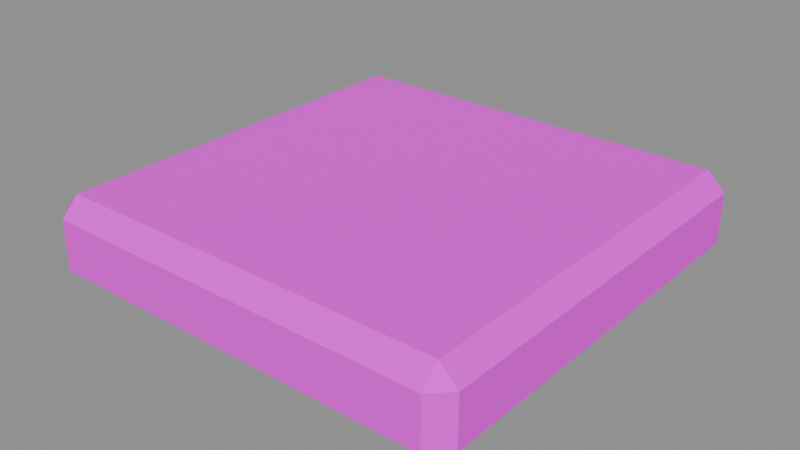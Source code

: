 # Source: paving.blend  (saved by Blender 5.2.45; exported with 4.5.12 LTS)
import bpy
from mathutils import Matrix  # noqa: F401  (used for matrix-valued properties, if any)

bpy.ops.wm.read_factory_settings(use_empty=True)
scene = bpy.context.scene
scene.name = 'Component_paving'

# ---- collections
col_sea_scene_tfh_paving = bpy.data.collections.new('SEA-SCENE-TFH-PAVING'); scene.collection.children.link(col_sea_scene_tfh_paving)

# ---- images (referenced by path relative to the original .blend; pixels are not part of the script)
import os
ASSET_DIR = os.environ.get("B2B_ASSET_DIR", "")  # directory of the original .blend (textures are referenced by path, not embedded)
HERE = os.path.dirname(os.path.abspath(__file__))  # packed textures are extracted next to this script under _unpacked/

def load_image(name, relpath, width, height, colorspace="sRGB"):
    """Load a texture the original file referenced (path relative to the .blend, or extracted next to this script)."""
    p = next((c for c in (os.path.join(HERE, relpath), os.path.join(ASSET_DIR, relpath)) if relpath and os.path.exists(c)), "")
    if p:
        img = bpy.data.images.load(p, check_existing=True)
        img.name = name
    else:  # same state as the original file: an image datablock whose file is absent (Cycles renders it pink)
        img = bpy.data.images.new(name, width, height)
        img.source = "FILE"
        img.filepath = "//" + (relpath or name)
    img.colorspace_settings.name = colorspace
    return img
img_sea______8x8 = load_image('SEA_公共色板_8x8', 'sea_cozy_8x8_512.png', 1024, 1024, 'sRGB')

# ---- materials (node trees are filled in below, after node groups)
mat_sea_matte = bpy.data.materials.new('SEA_Matte')

# ---- material node trees
mat_sea_matte.use_nodes = True; mat_sea_matte.node_tree.nodes.clear()
_N = mat_sea_matte.node_tree.nodes; _L = mat_sea_matte.node_tree.links
n0 = _N.new('ShaderNodeBsdfPrincipled'); n0.name = 'Principled BSDF'; n0.location = (0, 0)
n0.inputs[2].default_value = 0.85
n0.inputs[10].default_value = 0.005
n1 = _N.new('ShaderNodeTexImage'); n1.name = 'Image Texture'; n1.location = (0, 0)
n1.image = img_sea______8x8
n1.interpolation = 'Closest'
n1.extension = 'EXTEND'
n2 = _N.new('ShaderNodeUVMap'); n2.name = 'UV Map'; n2.location = (0, 0)
n2.width = 160
n2.uv_map = 'PaletteUV'
n3 = _N.new('ShaderNodeOutputMaterial'); n3.name = 'Material Output'; n3.location = (0, 0)
_L.new(n2.outputs[0], n1.inputs[0])
_L.new(n1.outputs[0], n0.inputs[0])
_L.new(n0.outputs[0], n3.inputs[0])
n3.is_active_output = True

# ---- meshes
me_paving_body_mesh = bpy.data.meshes.new('paving_body_mesh')
me_paving_body_mesh.from_pydata([(-0.275, -0.275, 0.0), (-0.275, -0.3, 0.025), (-0.3, -0.275, 0.025), (-0.275, -0.3, 0.095), (-0.275, -0.275, 0.12), (-0.3, -0.275, 0.095), (-0.275, 0.275, 0.0), (-0.3, 0.275, 0.025), (-0.275, 0.3, 0.025), (-0.275, 0.275, 0.12), (-0.275, 0.3, 0.095), (-0.3, 0.275, 0.095), (0.275, -0.275, 0.0), (0.3, -0.275, 0.025), (0.275, -0.3, 0.025), (0.275, -0.275, 0.12), (0.275, -0.3, 0.095), (0.3, -0.275, 0.095), (0.275, 0.275, 0.0), (0.275, 0.3, 0.025), (0.3, 0.275, 0.025), (0.275, 0.275, 0.12), (0.3, 0.275, 0.095), (0.275, 0.3, 0.095)], [], [(0, 1, 2), (3, 4, 5), (6, 7, 8), (9, 10, 11), (12, 13, 14), (15, 16, 17), (18, 19, 20), (21, 22, 23), (6, 0, 2, 7), (1, 3, 5, 2), (4, 9, 11, 5), (10, 8, 7, 11), (18, 6, 8, 19), (9, 21, 23, 10), (22, 20, 19, 23), (12, 18, 20, 13), (21, 15, 17, 22), (16, 14, 13, 17), (0, 12, 14, 1), (15, 4, 3, 16), (6, 18, 12, 0), (2, 5, 11, 7), (14, 16, 3, 1), (21, 9, 4, 15), (8, 10, 23, 19), (20, 22, 17, 13)])
_uv = me_paving_body_mesh.uv_layers.new(name='PaletteUV')
_uv.uv.foreach_set('vector', [0.2095, 0.8125, 0.1765, 0.8316, 0.1765, 0.7934, 0.2095, 0.8125, 0.1765, 0.8316, 0.1765, 0.7934, 0.2095, 0.8125, 0.1765, 0.8316, 0.1765, 0.7934, 0.2095, 0.8125, 0.1765, 0.8316, 0.1765, 0.7934, 0.2095, 0.8125, 0.1765, 0.8316, 0.1765, 0.7934, 0.2095, 0.8125, 0.1765, 0.8316, 0.1765, 0.7934, 0.2095, 0.8125, 0.1765, 0.8316, 0.1765, 0.7934, 0.2095, 0.8125, 0.1765, 0.8316, 0.1765, 0.7934, 0.2095, 0.8125, 0.1875, 0.8345, 0.1655, 0.8125, 0.1875, 0.7905, 0.2095, 0.8125, 0.1875, 0.8345, 0.1655, 0.8125, 0.1875, 0.7905, 0.2095, 0.8125, 0.1875, 0.8345, 0.1655, 0.8125, 0.1875, 0.7905, 0.2095, 0.8125, 0.1875, 0.8345, 0.1655, 0.8125, 0.1875, 0.7905, 0.2095, 0.8125, 0.1875, 0.8345, 0.1655, 0.8125, 0.1875, 0.7905, 0.2095, 0.8125, 0.1875, 0.8345, 0.1655, 0.8125, 0.1875, 0.7905, 0.2095, 0.8125, 0.1875, 0.8345, 0.1655, 0.8125, 0.1875, 0.7905, 0.2095, 0.8125, 0.1875, 0.8345, 0.1655, 0.8125, 0.1875, 0.7905, 0.2095, 0.8125, 0.1875, 0.8345, 0.1655, 0.8125, 0.1875, 0.7905, 0.2095, 0.8125, 0.1875, 0.8345, 0.1655, 0.8125, 0.1875, 0.7905, 0.2095, 0.8125, 0.1875, 0.8345, 0.1655, 0.8125, 0.1875, 0.7905, 0.2095, 0.8125, 0.1875, 0.8345, 0.1655, 0.8125, 0.1875, 0.7905, 0.2095, 0.8125, 0.1875, 0.8345, 0.1655, 0.8125, 0.1875, 0.7905, 0.2095, 0.8125, 0.1875, 0.8345, 0.1655, 0.8125, 0.1875, 0.7905, 0.2095, 0.8125, 0.1875, 0.8345, 0.1655, 0.8125, 0.1875, 0.7905, 0.2095, 0.8125, 0.1875, 0.8345, 0.1655, 0.8125, 0.1875, 0.7905, 0.2095, 0.8125, 0.1875, 0.8345, 0.1655, 0.8125, 0.1875, 0.7905, 0.2095, 0.8125, 0.1875, 0.8345, 0.1655, 0.8125, 0.1875, 0.7905])
me_paving_body_mesh.materials.append(mat_sea_matte)
me_paving_body_mesh.update()
me_paving_body_mesh.normals_split_custom_set([tuple(v) for v in zip(*[iter([-0.5773, -0.5774, -0.5774, -0.5773, -0.5774, -0.5774, -0.5773, -0.5774, -0.5774, -0.5773, -0.5773, 0.5774, -0.5773, -0.5773, 0.5774, -0.5773, -0.5773, 0.5774, -0.5773, 0.5774, -0.5774, -0.5773, 0.5774, -0.5774, -0.5773, 0.5774, -0.5774, -0.5773, 0.5773, 0.5774, -0.5773, 0.5773, 0.5774, -0.5773, 0.5773, 0.5774, 0.5773, -0.5774, -0.5774, 0.5773, -0.5774, -0.5774, 0.5773, -0.5774, -0.5774, 0.5773, -0.5773, 0.5774, 0.5773, -0.5773, 0.5774, 0.5773, -0.5773, 0.5774, 0.5773, 0.5774, -0.5774, 0.5773, 0.5774, -0.5774, 0.5773, 0.5774, -0.5774, 0.5773, 0.5773, 0.5774, 0.5773, 0.5773, 0.5774, 0.5773, 0.5773, 0.5774, -0.7071, 0.0, -0.7071, -0.7071, 0.0, -0.7071, -0.7071, 0.0, -0.7071, -0.7071, 0.0, -0.7071, -0.7071, -0.7071, 0.0, -0.7071, -0.7071, 0.0, -0.7071, -0.7071, 0.0, -0.7071, -0.7071, 0.0, -0.7071, 0.0, 0.7071, -0.7071, 0.0, 0.7071, -0.7071, 0.0, 0.7071, -0.7071, 0.0, 0.7071, -0.7071, 0.7071, 0.0, -0.7071, 0.7071, 0.0, -0.7071, 0.7071, 0.0, -0.7071, 0.7071, 0.0, 0.0, 0.7071, -0.7071, 0.0, 0.7071, -0.7071, 0.0, 0.7071, -0.7071, 0.0, 0.7071, -0.7071, 0.0, 0.7071, 0.7071, 0.0, 0.7071, 0.7071, 0.0, 0.7071, 0.7071, 0.0, 0.7071, 0.7071, 0.7071, 0.7071, 0.0, 0.7071, 0.7071, 0.0, 0.7071, 0.7071, 0.0, 0.7071, 0.7071, 0.0, 0.7071, 0.0, -0.7071, 0.7071, 0.0, -0.7071, 0.7071, 0.0, -0.7071, 0.7071, 0.0, -0.7071, 0.7071, 0.0, 0.7071, 0.7071, 0.0, 0.7071, 0.7071, 0.0, 0.7071, 0.7071, 0.0, 0.7071, 0.7071, -0.7071, 0.0, 0.7071, -0.7071, 0.0, 0.7071, -0.7071, 0.0, 0.7071, -0.7071, 0.0, 0.0, -0.7071, -0.7071, 0.0, -0.7071, -0.7071, 0.0, -0.7071, -0.7071, 0.0, -0.7071, -0.7071, 0.0, -0.7071, 0.7071, 0.0, -0.7071, 0.7071, 0.0, -0.7071, 0.7071, 0.0, -0.7071, 0.7071, 0.0, 0.0, -1.0, 0.0, 0.0, -1.0, 0.0, 0.0, -1.0, 0.0, 0.0, -1.0, -1.0, 0.0, 0.0, -1.0, 0.0, 0.0, -1.0, 0.0, 0.0, -1.0, 0.0, 0.0, 0.0, -1.0, 0.0, 0.0, -1.0, 0.0, 0.0, -1.0, 0.0, 0.0, -1.0, 0.0, 0.0, 0.0, 1.0, 0.0, 0.0, 1.0, 0.0, 0.0, 1.0, 0.0, 0.0, 1.0, 0.0, 1.0, 0.0, 0.0, 1.0, 0.0, 0.0, 1.0, 0.0, 0.0, 1.0, 0.0, 1.0, 0.0, 0.0, 1.0, 0.0, 0.0, 1.0, 0.0, 0.0, 1.0, 0.0, 0.0])] * 3)])

# ---- objects
ob_paving_body = bpy.data.objects.new('paving_body', me_paving_body_mesh)
ob_root_paving = bpy.data.objects.new('ROOT_paving', None)

# ---- transforms, parenting, visibility, modifiers, constraints
ob_paving_body.parent = ob_root_paving
ob_paving_body.location = (0.0, 0.0, 0.0)
ob_root_paving.location = (0.0, 0.0, 0.0)

# ---- collection membership
col_sea_scene_tfh_paving.objects.link(ob_paving_body)
col_sea_scene_tfh_paving.objects.link(ob_root_paving)

# ---- scene / render settings (as saved in the file)
scene.frame_start = 1; scene.frame_end = 250; scene.frame_set(1)
scene.render.engine = 'BLENDER_EEVEE_NEXT'
scene.render.bake_bias = 0.0
scene.render.bake_samples = 0
scene.render.compositor_device = 'GPU'
scene.eevee.use_volume_custom_range = False
scene.eevee.fast_gi_thickness_near = 0.1
scene.eevee.fast_gi_thickness_far = 0.0
scene.eevee.ray_tracing_options.screen_trace_thickness = 0.1
bpy.context.view_layer.update()

# ---- added for rendering (the .blend has no active camera and no usable light): camera, sun + grey world if the file has none
cam_auto = bpy.data.cameras.new('AutoCamera')
cam_auto.lens = 50.0
cam_auto.sensor_width = 36.0
cam_auto.clip_end = 1000.0
ob_auto_camera = bpy.data.objects.new('AutoCamera', cam_auto)
scene.collection.objects.link(ob_auto_camera)
ob_auto_camera.location = (0.792891, -0.951469, 0.694313)
ob_auto_camera.rotation_euler = (1.09748, -7.21219e-08, 0.694738)
scene.camera = ob_auto_camera
light_auto_sun = bpy.data.lights.new('AutoSun', 'SUN')
light_auto_sun.energy = 3.0
light_auto_sun.angle = 0.0523599
ob_auto_sun = bpy.data.objects.new('AutoSun', light_auto_sun)
scene.collection.objects.link(ob_auto_sun)
ob_auto_sun.rotation_euler = (0.872665, 0.174533, 0.523599)
if scene.world is None:
    world_auto = bpy.data.worlds.new('AutoWorld')
    world_auto.color = (0.3, 0.3, 0.3)
    scene.world = world_auto
bpy.context.view_layer.update()
